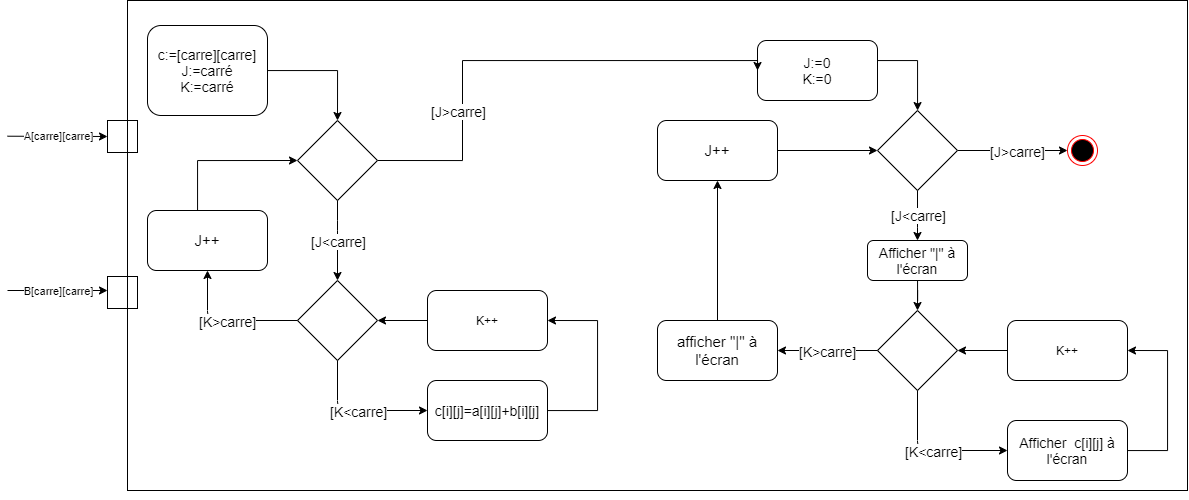

The diagram above was exported from draw.io. Its source (the exported page's mxGraphModel, read from the mxfile embedded in the PNG):
<mxGraphModel dx="2145" dy="2101" grid="1" gridSize="10" guides="1" tooltips="1" connect="1" arrows="1" fold="1" page="1" pageScale="1" pageWidth="827" pageHeight="1169" background="#ffffff" math="0" shadow="0">
  <root>
    <mxCell id="0" />
    <mxCell id="1" parent="0" />
    <mxCell id="46" value="" style="rounded=0;whiteSpace=wrap;html=1;fontSize=14;fillColor=none;" vertex="1" parent="1">
      <mxGeometry x="70" y="-20" width="1060" height="490" as="geometry" />
    </mxCell>
    <mxCell id="2" style="edgeStyle=orthogonalEdgeStyle;rounded=0;orthogonalLoop=1;jettySize=auto;html=1;exitX=1;exitY=0.5;exitDx=0;exitDy=0;entryX=0;entryY=0.5;entryDx=0;entryDy=0;fontSize=14;" edge="1" parent="1" source="4" target="20">
      <mxGeometry relative="1" as="geometry" />
    </mxCell>
    <mxCell id="3" value="[J&amp;gt;carre]" style="edgeLabel;html=1;align=center;verticalAlign=middle;resizable=0;points=[];fontSize=14;" vertex="1" connectable="0" parent="2">
      <mxGeometry x="-0.2909" y="-2" relative="1" as="geometry">
        <mxPoint x="21" y="-2" as="offset" />
      </mxGeometry>
    </mxCell>
    <mxCell id="4" value="" style="rhombus;whiteSpace=wrap;html=1;" vertex="1" parent="1">
      <mxGeometry x="820" y="90" width="80" height="80" as="geometry" />
    </mxCell>
    <mxCell id="5" value="" style="rhombus;whiteSpace=wrap;html=1;" vertex="1" parent="1">
      <mxGeometry x="820" y="290" width="80" height="80" as="geometry" />
    </mxCell>
    <mxCell id="6" value="" style="endArrow=classic;html=1;exitX=0.5;exitY=1;exitDx=0;exitDy=0;" edge="1" parent="1" source="4">
      <mxGeometry relative="1" as="geometry">
        <mxPoint x="680" y="140" as="sourcePoint" />
        <mxPoint x="860" y="220" as="targetPoint" />
        <Array as="points">
          <mxPoint x="860" y="200" />
        </Array>
      </mxGeometry>
    </mxCell>
    <mxCell id="7" value="&lt;span style=&quot;font-size: 14px&quot;&gt;[J&amp;lt;carre]&lt;/span&gt;" style="edgeLabel;resizable=0;html=1;align=center;verticalAlign=middle;" connectable="0" vertex="1" parent="6">
      <mxGeometry relative="1" as="geometry" />
    </mxCell>
    <mxCell id="8" style="edgeStyle=orthogonalEdgeStyle;rounded=0;orthogonalLoop=1;jettySize=auto;html=1;entryX=1;entryY=0.5;entryDx=0;entryDy=0;" edge="1" parent="1" source="9" target="11">
      <mxGeometry relative="1" as="geometry">
        <mxPoint x="1140" y="280" as="targetPoint" />
        <Array as="points">
          <mxPoint x="1110" y="430" />
          <mxPoint x="1110" y="330" />
        </Array>
      </mxGeometry>
    </mxCell>
    <mxCell id="9" value="&lt;span data-lucid-type=&quot;application/vnd.lucid.text&quot; data-lucid-content=&quot;{&amp;#34;t&amp;#34;:&amp;#34;Temp+=a[i][k]+b[k][j]&amp;#34;,&amp;#34;m&amp;#34;:[{&amp;#34;s&amp;#34;:0,&amp;#34;n&amp;#34;:&amp;#34;s&amp;#34;,&amp;#34;v&amp;#34;:22.22222222222222,&amp;#34;e&amp;#34;:21},{&amp;#34;s&amp;#34;:0,&amp;#34;n&amp;#34;:&amp;#34;c&amp;#34;,&amp;#34;v&amp;#34;:&amp;#34;333333ff&amp;#34;,&amp;#34;e&amp;#34;:21}]}&quot;&gt;&lt;font style=&quot;font-size: 14px&quot; color=&quot;#000000&quot;&gt;Afficher&amp;nbsp; c[i][j] à l'écran&lt;/font&gt;&lt;/span&gt;" style="rounded=1;whiteSpace=wrap;html=1;" vertex="1" parent="1">
      <mxGeometry x="950" y="400" width="120" height="60" as="geometry" />
    </mxCell>
    <mxCell id="10" style="edgeStyle=orthogonalEdgeStyle;rounded=0;orthogonalLoop=1;jettySize=auto;html=1;entryX=1;entryY=0.5;entryDx=0;entryDy=0;" edge="1" parent="1" source="11" target="5">
      <mxGeometry relative="1" as="geometry" />
    </mxCell>
    <mxCell id="11" value="K++" style="rounded=1;whiteSpace=wrap;html=1;" vertex="1" parent="1">
      <mxGeometry x="950" y="300" width="120" height="60" as="geometry" />
    </mxCell>
    <mxCell id="12" value="" style="endArrow=classic;html=1;exitX=0.5;exitY=1;exitDx=0;exitDy=0;entryX=0;entryY=0.5;entryDx=0;entryDy=0;" edge="1" parent="1" source="5" target="9">
      <mxGeometry relative="1" as="geometry">
        <mxPoint x="850" y="380" as="sourcePoint" />
        <mxPoint x="950" y="380" as="targetPoint" />
        <Array as="points">
          <mxPoint x="860" y="430" />
        </Array>
      </mxGeometry>
    </mxCell>
    <mxCell id="13" value="[K&amp;lt;carre]" style="edgeLabel;resizable=0;html=1;align=center;verticalAlign=middle;fontSize=14;" connectable="0" vertex="1" parent="12">
      <mxGeometry relative="1" as="geometry" />
    </mxCell>
    <mxCell id="14" style="edgeStyle=orthogonalEdgeStyle;rounded=0;orthogonalLoop=1;jettySize=auto;html=1;entryX=0.5;entryY=1;entryDx=0;entryDy=0;" edge="1" parent="1" source="15" target="19">
      <mxGeometry relative="1" as="geometry" />
    </mxCell>
    <mxCell id="15" value="&lt;font style=&quot;font-size: 15px&quot;&gt;afficher &quot;|&quot; à l'écran&lt;/font&gt;" style="rounded=1;whiteSpace=wrap;html=1;" vertex="1" parent="1">
      <mxGeometry x="600" y="300" width="120" height="60" as="geometry" />
    </mxCell>
    <mxCell id="16" value="" style="endArrow=classic;html=1;entryX=1;entryY=0.5;entryDx=0;entryDy=0;exitX=0;exitY=0.5;exitDx=0;exitDy=0;" edge="1" parent="1" source="5" target="15">
      <mxGeometry relative="1" as="geometry">
        <mxPoint x="1080" y="300" as="sourcePoint" />
        <mxPoint x="1180" y="300" as="targetPoint" />
      </mxGeometry>
    </mxCell>
    <mxCell id="17" value="&lt;span style=&quot;font-size: 14px&quot;&gt;[K&amp;gt;carre]&lt;/span&gt;" style="edgeLabel;resizable=0;html=1;align=center;verticalAlign=middle;" connectable="0" vertex="1" parent="16">
      <mxGeometry relative="1" as="geometry" />
    </mxCell>
    <mxCell id="18" style="edgeStyle=orthogonalEdgeStyle;rounded=0;orthogonalLoop=1;jettySize=auto;html=1;entryX=0;entryY=0.5;entryDx=0;entryDy=0;" edge="1" parent="1" source="19" target="4">
      <mxGeometry relative="1" as="geometry" />
    </mxCell>
    <mxCell id="19" value="&lt;font style=&quot;font-size: 15px&quot;&gt;J++&lt;/font&gt;" style="rounded=1;whiteSpace=wrap;html=1;" vertex="1" parent="1">
      <mxGeometry x="600" y="100" width="120" height="60" as="geometry" />
    </mxCell>
    <mxCell id="20" value="" style="ellipse;html=1;shape=endState;fillColor=#000000;strokeColor=#ff0000;fontSize=14;" vertex="1" parent="1">
      <mxGeometry x="1010" y="115" width="30" height="30" as="geometry" />
    </mxCell>
    <mxCell id="21" style="edgeStyle=orthogonalEdgeStyle;rounded=0;orthogonalLoop=1;jettySize=auto;html=1;fontSize=14;" edge="1" parent="1" source="22" target="4">
      <mxGeometry relative="1" as="geometry">
        <Array as="points">
          <mxPoint x="860" y="40" />
        </Array>
      </mxGeometry>
    </mxCell>
    <mxCell id="22" value="J:=0&lt;br&gt;K:=0" style="rounded=1;whiteSpace=wrap;html=1;fontSize=14;" vertex="1" parent="1">
      <mxGeometry x="700" y="20" width="120" height="60" as="geometry" />
    </mxCell>
    <mxCell id="23" style="edgeStyle=orthogonalEdgeStyle;rounded=0;orthogonalLoop=1;jettySize=auto;html=1;entryX=0.5;entryY=0;entryDx=0;entryDy=0;fontSize=14;" edge="1" parent="1" source="24" target="5">
      <mxGeometry relative="1" as="geometry" />
    </mxCell>
    <mxCell id="24" value="Afficher &quot;|&quot; à l'écran" style="rounded=1;whiteSpace=wrap;html=1;fontSize=14;" vertex="1" parent="1">
      <mxGeometry x="810" y="220" width="100" height="40" as="geometry" />
    </mxCell>
    <mxCell id="42" style="edgeStyle=orthogonalEdgeStyle;rounded=0;orthogonalLoop=1;jettySize=auto;html=1;exitX=1;exitY=0.5;exitDx=0;exitDy=0;entryX=0;entryY=0.5;entryDx=0;entryDy=0;" edge="1" parent="1" source="25" target="22">
      <mxGeometry relative="1" as="geometry">
        <mxPoint x="490" y="140" as="targetPoint" />
        <Array as="points">
          <mxPoint x="405" y="140" />
          <mxPoint x="405" y="40" />
          <mxPoint x="700" y="40" />
        </Array>
      </mxGeometry>
    </mxCell>
    <mxCell id="25" value="" style="rhombus;whiteSpace=wrap;html=1;" vertex="1" parent="1">
      <mxGeometry x="240" y="100" width="80" height="80" as="geometry" />
    </mxCell>
    <mxCell id="26" value="" style="rhombus;whiteSpace=wrap;html=1;" vertex="1" parent="1">
      <mxGeometry x="240" y="260" width="80" height="80" as="geometry" />
    </mxCell>
    <mxCell id="27" value="" style="endArrow=classic;html=1;exitX=0.5;exitY=1;exitDx=0;exitDy=0;entryX=0.5;entryY=0;entryDx=0;entryDy=0;" edge="1" parent="1" source="25" target="26">
      <mxGeometry relative="1" as="geometry">
        <mxPoint x="100" y="150" as="sourcePoint" />
        <mxPoint x="270" y="250" as="targetPoint" />
        <Array as="points">
          <mxPoint x="280" y="210" />
        </Array>
      </mxGeometry>
    </mxCell>
    <mxCell id="28" value="&lt;span style=&quot;font-size: 14px&quot;&gt;[J&amp;lt;carre]&lt;/span&gt;" style="edgeLabel;resizable=0;html=1;align=center;verticalAlign=middle;" connectable="0" vertex="1" parent="27">
      <mxGeometry relative="1" as="geometry" />
    </mxCell>
    <mxCell id="29" style="edgeStyle=orthogonalEdgeStyle;rounded=0;orthogonalLoop=1;jettySize=auto;html=1;entryX=1;entryY=0.5;entryDx=0;entryDy=0;" edge="1" parent="1" source="30" target="32">
      <mxGeometry relative="1" as="geometry">
        <mxPoint x="560" y="290" as="targetPoint" />
        <Array as="points">
          <mxPoint x="540" y="390" />
          <mxPoint x="540" y="300" />
        </Array>
      </mxGeometry>
    </mxCell>
    <mxCell id="30" value="&lt;span data-lucid-type=&quot;application/vnd.lucid.text&quot; data-lucid-content=&quot;{&amp;#34;t&amp;#34;:&amp;#34;Temp+=a[i][k]+b[k][j]&amp;#34;,&amp;#34;m&amp;#34;:[{&amp;#34;s&amp;#34;:0,&amp;#34;n&amp;#34;:&amp;#34;s&amp;#34;,&amp;#34;v&amp;#34;:22.22222222222222,&amp;#34;e&amp;#34;:21},{&amp;#34;s&amp;#34;:0,&amp;#34;n&amp;#34;:&amp;#34;c&amp;#34;,&amp;#34;v&amp;#34;:&amp;#34;333333ff&amp;#34;,&amp;#34;e&amp;#34;:21}]}&quot;&gt;&lt;font style=&quot;font-size: 14px&quot; color=&quot;#000000&quot;&gt;c[i][j]=a[i][j]+b[i][j]&lt;/font&gt;&lt;/span&gt;" style="rounded=1;whiteSpace=wrap;html=1;" vertex="1" parent="1">
      <mxGeometry x="370" y="360" width="120" height="60" as="geometry" />
    </mxCell>
    <mxCell id="31" style="edgeStyle=orthogonalEdgeStyle;rounded=0;orthogonalLoop=1;jettySize=auto;html=1;entryX=1;entryY=0.5;entryDx=0;entryDy=0;" edge="1" parent="1" source="32" target="26">
      <mxGeometry relative="1" as="geometry" />
    </mxCell>
    <mxCell id="32" value="K++" style="rounded=1;whiteSpace=wrap;html=1;" vertex="1" parent="1">
      <mxGeometry x="370" y="270" width="120" height="60" as="geometry" />
    </mxCell>
    <mxCell id="33" value="" style="endArrow=classic;html=1;exitX=0.5;exitY=1;exitDx=0;exitDy=0;" edge="1" parent="1" source="26">
      <mxGeometry relative="1" as="geometry">
        <mxPoint x="270" y="390" as="sourcePoint" />
        <mxPoint x="370" y="390" as="targetPoint" />
        <Array as="points">
          <mxPoint x="280" y="390" />
        </Array>
      </mxGeometry>
    </mxCell>
    <mxCell id="34" value="[K&amp;lt;carre]" style="edgeLabel;resizable=0;html=1;align=center;verticalAlign=middle;fontSize=14;" connectable="0" vertex="1" parent="33">
      <mxGeometry relative="1" as="geometry" />
    </mxCell>
    <mxCell id="37" value="" style="endArrow=classic;html=1;entryX=0.5;entryY=1;entryDx=0;entryDy=0;exitX=0;exitY=0.5;exitDx=0;exitDy=0;" edge="1" parent="1" source="26" target="40">
      <mxGeometry relative="1" as="geometry">
        <mxPoint x="500" y="310" as="sourcePoint" />
        <mxPoint x="139.9999999999999" y="300.0000000000001" as="targetPoint" />
        <Array as="points">
          <mxPoint x="150" y="300" />
        </Array>
      </mxGeometry>
    </mxCell>
    <mxCell id="38" value="&lt;span style=&quot;font-size: 14px&quot;&gt;[K&amp;gt;carre]&lt;/span&gt;" style="edgeLabel;resizable=0;html=1;align=center;verticalAlign=middle;" connectable="0" vertex="1" parent="37">
      <mxGeometry relative="1" as="geometry" />
    </mxCell>
    <mxCell id="39" style="edgeStyle=orthogonalEdgeStyle;rounded=0;orthogonalLoop=1;jettySize=auto;html=1;entryX=0;entryY=0.5;entryDx=0;entryDy=0;" edge="1" parent="1" source="40" target="25">
      <mxGeometry relative="1" as="geometry">
        <Array as="points">
          <mxPoint x="140" y="140" />
        </Array>
      </mxGeometry>
    </mxCell>
    <mxCell id="40" value="&lt;font style=&quot;font-size: 15px&quot;&gt;J++&lt;/font&gt;" style="rounded=1;whiteSpace=wrap;html=1;" vertex="1" parent="1">
      <mxGeometry x="90" y="190" width="120" height="60" as="geometry" />
    </mxCell>
    <mxCell id="41" value="&lt;span style=&quot;font-size: 14px&quot;&gt;[J&amp;gt;carre]&lt;/span&gt;" style="edgeLabel;resizable=0;html=1;align=center;verticalAlign=middle;" connectable="0" vertex="1" parent="1">
      <mxGeometry x="400" y="90" as="geometry" />
    </mxCell>
    <mxCell id="45" style="edgeStyle=orthogonalEdgeStyle;rounded=0;orthogonalLoop=1;jettySize=auto;html=1;entryX=0.5;entryY=0;entryDx=0;entryDy=0;" edge="1" parent="1" source="44" target="25">
      <mxGeometry relative="1" as="geometry" />
    </mxCell>
    <mxCell id="44" value="&lt;p style=&quot;font-size: 14px&quot;&gt;&lt;font style=&quot;font-size: 14px&quot; color=&quot;#000000&quot;&gt;c:=[carre][carre]&lt;span data-lucid-type=&quot;application/vnd.lucid.text&quot; data-lucid-content=&quot;{&amp;#34;t&amp;#34;:&amp;#34;I:=carré\nJ:=carré\nK:=carré&amp;#34;,&amp;#34;m&amp;#34;:[{&amp;#34;s&amp;#34;:0,&amp;#34;n&amp;#34;:&amp;#34;s&amp;#34;,&amp;#34;v&amp;#34;:22.22222222222222,&amp;#34;e&amp;#34;:26},{&amp;#34;s&amp;#34;:0,&amp;#34;n&amp;#34;:&amp;#34;c&amp;#34;,&amp;#34;v&amp;#34;:&amp;#34;333333ff&amp;#34;,&amp;#34;e&amp;#34;:26}]}&quot;&gt;&lt;br&gt;J:=carré&lt;br&gt;K:=carré&lt;/span&gt;&lt;/font&gt;&lt;/p&gt;" style="rounded=1;whiteSpace=wrap;html=1;" vertex="1" parent="1">
      <mxGeometry x="90" y="5" width="120" height="90" as="geometry" />
    </mxCell>
    <mxCell id="47" value="" style="rounded=0;whiteSpace=wrap;html=1;fillColor=none;fontSize=14;" vertex="1" parent="1">
      <mxGeometry x="50" y="100" width="30" height="32" as="geometry" />
    </mxCell>
    <mxCell id="48" value="" style="rounded=0;whiteSpace=wrap;html=1;fillColor=none;fontSize=14;" vertex="1" parent="1">
      <mxGeometry x="50" y="256" width="30" height="32" as="geometry" />
    </mxCell>
    <mxCell id="49" value="" style="endArrow=classic;html=1;fontSize=14;" edge="1" parent="1">
      <mxGeometry relative="1" as="geometry">
        <mxPoint x="-50" y="270" as="sourcePoint" />
        <mxPoint x="50" y="270" as="targetPoint" />
      </mxGeometry>
    </mxCell>
    <mxCell id="50" value="B[carre][carre]" style="edgeLabel;resizable=0;html=1;align=center;verticalAlign=middle;" connectable="0" vertex="1" parent="49">
      <mxGeometry relative="1" as="geometry" />
    </mxCell>
    <mxCell id="51" value="" style="endArrow=classic;html=1;fontSize=14;" edge="1" parent="1">
      <mxGeometry relative="1" as="geometry">
        <mxPoint x="-50" y="115.71000000000004" as="sourcePoint" />
        <mxPoint x="50" y="116" as="targetPoint" />
      </mxGeometry>
    </mxCell>
    <mxCell id="52" value="A[carre][carre]" style="edgeLabel;resizable=0;html=1;align=center;verticalAlign=middle;" connectable="0" vertex="1" parent="51">
      <mxGeometry relative="1" as="geometry" />
    </mxCell>
    <mxCell id="55" style="edgeStyle=orthogonalEdgeStyle;rounded=0;orthogonalLoop=1;jettySize=auto;html=1;exitX=0.5;exitY=1;exitDx=0;exitDy=0;" edge="1" parent="1" source="46" target="46">
      <mxGeometry relative="1" as="geometry" />
    </mxCell>
  </root>
</mxGraphModel>